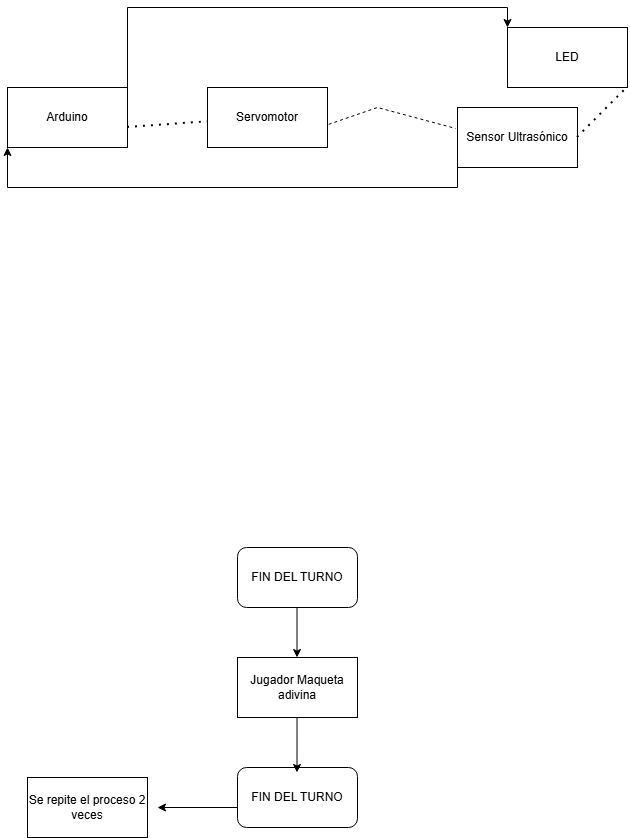

The diagram above was exported from draw.io. Its source (the exported page's mxGraphModel, read from the mxfile embedded in the PNG):
<mxGraphModel dx="975" dy="568" grid="1" gridSize="10" guides="1" tooltips="1" connect="1" arrows="1" fold="1" page="1" pageScale="1" pageWidth="827" pageHeight="1169" math="0" shadow="0">
  <root>
    <mxCell id="0" />
    <mxCell id="1" parent="0" />
    <mxCell id="XDNZdyxu3BvHBW6YDf_v-5" edge="1" parent="1" source="HD8Ao_ALKgEDTI-hv2-V-1" style="edgeStyle=orthogonalEdgeStyle;rounded=0;orthogonalLoop=1;jettySize=auto;html=1;exitX=1;exitY=0;exitDx=0;exitDy=0;entryX=0;entryY=0;entryDx=0;entryDy=0;" target="HD8Ao_ALKgEDTI-hv2-V-20">
      <mxGeometry relative="1" as="geometry" />
    </mxCell>
    <mxCell id="HD8Ao_ALKgEDTI-hv2-V-1" parent="1" style="rounded=0;whiteSpace=wrap;html=1;" value="Arduino" vertex="1">
      <mxGeometry height="60" width="120" x="170" y="200" as="geometry" />
    </mxCell>
    <mxCell id="HD8Ao_ALKgEDTI-hv2-V-2" parent="1" style="rounded=0;whiteSpace=wrap;html=1;" value="Servomotor" vertex="1">
      <mxGeometry height="60" width="120" x="370" y="200" as="geometry" />
    </mxCell>
    <mxCell id="HD8Ao_ALKgEDTI-hv2-V-9" parent="1" style="rounded=1;whiteSpace=wrap;html=1;" value="FIN DEL TURNO" vertex="1">
      <mxGeometry height="60" width="120" x="400" y="660" as="geometry" />
    </mxCell>
    <mxCell id="HD8Ao_ALKgEDTI-hv2-V-11" parent="1" style="rounded=0;whiteSpace=wrap;html=1;" value="Jugador Maqueta adivina" vertex="1">
      <mxGeometry height="60" width="120" x="400" y="770" as="geometry" />
    </mxCell>
    <mxCell id="HD8Ao_ALKgEDTI-hv2-V-12" edge="1" parent="1" style="endArrow=classic;html=1;rounded=0;entryX=0.75;entryY=0;entryDx=0;entryDy=0;exitX=0.75;exitY=1;exitDx=0;exitDy=0;" value="">
      <mxGeometry height="50" relative="1" width="50" as="geometry">
        <mxPoint x="459.5" y="720" as="sourcePoint" />
        <mxPoint x="459.5" y="770" as="targetPoint" />
      </mxGeometry>
    </mxCell>
    <mxCell id="HD8Ao_ALKgEDTI-hv2-V-13" parent="1" style="rounded=1;whiteSpace=wrap;html=1;" value="FIN DEL TURNO" vertex="1">
      <mxGeometry height="60" width="120" x="400" y="880" as="geometry" />
    </mxCell>
    <mxCell id="HD8Ao_ALKgEDTI-hv2-V-14" edge="1" parent="1" style="endArrow=classic;html=1;rounded=0;entryX=0.833;entryY=0.083;entryDx=0;entryDy=0;entryPerimeter=0;" value="">
      <mxGeometry height="50" relative="1" width="50" as="geometry">
        <mxPoint x="459.54" y="830" as="sourcePoint" />
        <mxPoint x="459.50000000000006" y="884.98" as="targetPoint" />
      </mxGeometry>
    </mxCell>
    <mxCell id="XDNZdyxu3BvHBW6YDf_v-6" edge="1" parent="1" source="HD8Ao_ALKgEDTI-hv2-V-15" style="edgeStyle=orthogonalEdgeStyle;rounded=0;orthogonalLoop=1;jettySize=auto;html=1;exitX=0;exitY=1;exitDx=0;exitDy=0;entryX=0;entryY=1;entryDx=0;entryDy=0;" target="HD8Ao_ALKgEDTI-hv2-V-1">
      <mxGeometry relative="1" as="geometry">
        <mxPoint x="170" y="320" as="targetPoint" />
      </mxGeometry>
    </mxCell>
    <mxCell id="HD8Ao_ALKgEDTI-hv2-V-15" parent="1" style="rounded=0;whiteSpace=wrap;html=1;" value="Sensor Ultrasónico" vertex="1">
      <mxGeometry height="60" width="120" x="620" y="220" as="geometry" />
    </mxCell>
    <mxCell id="HD8Ao_ALKgEDTI-hv2-V-20" parent="1" style="rounded=0;whiteSpace=wrap;html=1;" value="LED" vertex="1">
      <mxGeometry height="60" width="120" x="670" y="140" as="geometry" />
    </mxCell>
    <mxCell id="HD8Ao_ALKgEDTI-hv2-V-22" edge="1" parent="1" style="endArrow=classic;html=1;rounded=0;" value="">
      <mxGeometry height="50" relative="1" width="50" as="geometry">
        <mxPoint x="400" y="920" as="sourcePoint" />
        <mxPoint x="320" y="920" as="targetPoint" />
      </mxGeometry>
    </mxCell>
    <mxCell id="HD8Ao_ALKgEDTI-hv2-V-23" parent="1" style="rounded=0;whiteSpace=wrap;html=1;" value="Se repite el proceso 2 veces" vertex="1">
      <mxGeometry height="60" width="120" x="190" y="890" as="geometry" />
    </mxCell>
    <mxCell id="XDNZdyxu3BvHBW6YDf_v-1" edge="1" parent="1" source="HD8Ao_ALKgEDTI-hv2-V-2" style="endArrow=none;dashed=1;html=1;rounded=0;exitX=1.01;exitY=0.614;exitDx=0;exitDy=0;exitPerimeter=0;entryX=-0.016;entryY=0.349;entryDx=0;entryDy=0;entryPerimeter=0;" target="HD8Ao_ALKgEDTI-hv2-V-15" value="">
      <mxGeometry height="50" relative="1" width="50" as="geometry">
        <Array as="points">
          <mxPoint x="540" y="220" />
        </Array>
        <mxPoint x="540" y="290" as="sourcePoint" />
        <mxPoint x="590" y="240" as="targetPoint" />
      </mxGeometry>
    </mxCell>
    <mxCell id="XDNZdyxu3BvHBW6YDf_v-2" edge="1" parent="1" style="endArrow=none;dashed=1;html=1;dashPattern=1 3;strokeWidth=2;rounded=0;" value="">
      <mxGeometry height="50" relative="1" width="50" as="geometry">
        <mxPoint x="740" y="250" as="sourcePoint" />
        <mxPoint x="790" y="200" as="targetPoint" />
      </mxGeometry>
    </mxCell>
    <mxCell id="XDNZdyxu3BvHBW6YDf_v-3" edge="1" parent="1" style="endArrow=none;dashed=1;html=1;dashPattern=1 3;strokeWidth=2;rounded=0;" target="HD8Ao_ALKgEDTI-hv2-V-2" value="">
      <mxGeometry height="50" relative="1" width="50" as="geometry">
        <mxPoint x="290" y="240" as="sourcePoint" />
        <mxPoint x="340" y="190" as="targetPoint" />
      </mxGeometry>
    </mxCell>
  </root>
</mxGraphModel>